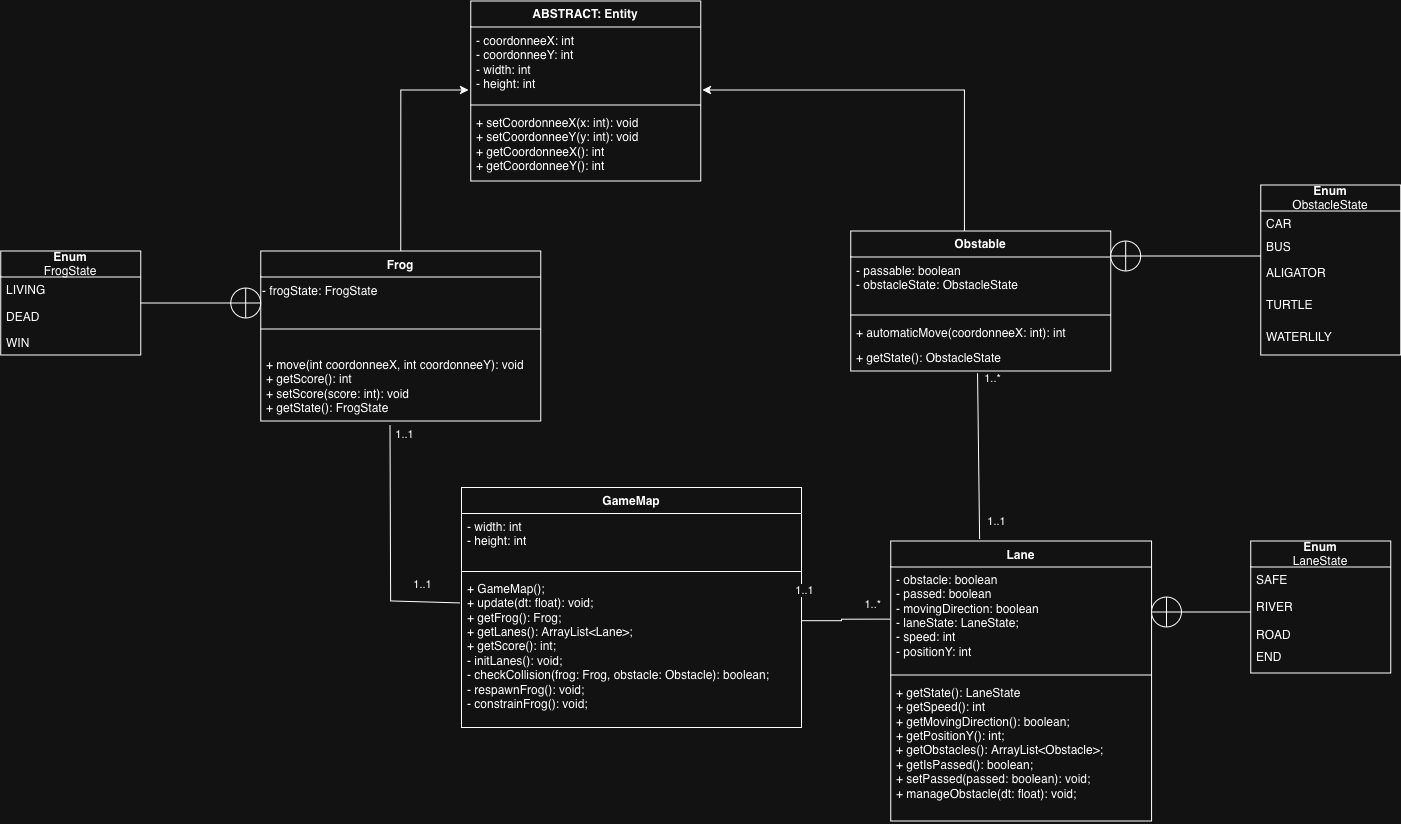

The diagram above was exported from draw.io. Its source (the exported page's mxGraphModel, read from the mxfile embedded in the PNG):
<mxGraphModel dx="628" dy="951" grid="1" gridSize="10" guides="1" tooltips="1" connect="1" arrows="1" fold="1" page="1" pageScale="1" pageWidth="827" pageHeight="1169" math="0" shadow="0">
  <root>
    <mxCell id="0" />
    <mxCell id="1" parent="0" />
    <mxCell id="kWFOwX12ZT4tzYtuoKK9-1" parent="1" style="swimlane;fontStyle=1;align=center;verticalAlign=top;childLayout=stackLayout;horizontal=1;startSize=26;horizontalStack=0;resizeParent=1;resizeParentMax=0;resizeLast=0;collapsible=1;marginBottom=0;whiteSpace=wrap;html=1;" value="ABSTRACT: Entity" vertex="1">
      <mxGeometry height="180" width="230" x="1639.1666666666667" y="352.5" as="geometry" />
    </mxCell>
    <mxCell id="kWFOwX12ZT4tzYtuoKK9-2" parent="kWFOwX12ZT4tzYtuoKK9-1" style="text;strokeColor=none;fillColor=none;align=left;verticalAlign=top;spacingLeft=4;spacingRight=4;overflow=hidden;rotatable=0;points=[[0,0.5],[1,0.5]];portConstraint=eastwest;whiteSpace=wrap;html=1;" value="&lt;div&gt;- coordonneeX: int&lt;/div&gt;&lt;div&gt;- coordonneeY: int&lt;/div&gt;&lt;div&gt;- width: int&lt;/div&gt;&lt;div&gt;- height: int&lt;/div&gt;&lt;div&gt;&lt;br&gt;&lt;/div&gt;" vertex="1">
      <mxGeometry height="74" width="230" y="26" as="geometry" />
    </mxCell>
    <mxCell id="kWFOwX12ZT4tzYtuoKK9-3" parent="kWFOwX12ZT4tzYtuoKK9-1" style="line;strokeWidth=1;fillColor=none;align=left;verticalAlign=middle;spacingTop=-1;spacingLeft=3;spacingRight=3;rotatable=0;labelPosition=right;points=[];portConstraint=eastwest;strokeColor=inherit;" value="" vertex="1">
      <mxGeometry height="8" width="230" y="100" as="geometry" />
    </mxCell>
    <mxCell id="kWFOwX12ZT4tzYtuoKK9-4" parent="kWFOwX12ZT4tzYtuoKK9-1" style="text;strokeColor=none;fillColor=none;align=left;verticalAlign=top;spacingLeft=4;spacingRight=4;overflow=hidden;rotatable=0;points=[[0,0.5],[1,0.5]];portConstraint=eastwest;whiteSpace=wrap;html=1;" value="&lt;div&gt;+ setCoordonneeX(x: int): void&lt;/div&gt;&lt;div&gt;+ setCoordonneeY(y: int): void&lt;/div&gt;&lt;div&gt;+&amp;nbsp;getCoordonneeX(): int&lt;/div&gt;&lt;div&gt;+ getCoordonneeY(): int&lt;/div&gt;" vertex="1">
      <mxGeometry height="72" width="230" y="108" as="geometry" />
    </mxCell>
    <mxCell id="kWFOwX12ZT4tzYtuoKK9-5" parent="1" style="swimlane;fontStyle=1;align=center;verticalAlign=top;childLayout=stackLayout;horizontal=1;startSize=26;horizontalStack=0;resizeParent=1;resizeParentMax=0;resizeLast=0;collapsible=1;marginBottom=0;whiteSpace=wrap;html=1;" value="Frog" vertex="1">
      <mxGeometry height="170" width="280" x="1429.1666666666667" y="602.5" as="geometry" />
    </mxCell>
    <mxCell id="kWFOwX12ZT4tzYtuoKK9-6" parent="kWFOwX12ZT4tzYtuoKK9-5" style="text;html=1;whiteSpace=wrap;strokeColor=none;fillColor=none;align=left;verticalAlign=middle;rounded=0;" value="&lt;div&gt;- frogState: FrogState&lt;/div&gt;" vertex="1">
      <mxGeometry height="30" width="280" y="26" as="geometry" />
    </mxCell>
    <mxCell id="kWFOwX12ZT4tzYtuoKK9-7" parent="kWFOwX12ZT4tzYtuoKK9-5" style="line;strokeWidth=1;fillColor=none;align=left;verticalAlign=middle;spacingTop=-1;spacingLeft=3;spacingRight=3;rotatable=0;labelPosition=right;points=[];portConstraint=eastwest;strokeColor=inherit;" value="" vertex="1">
      <mxGeometry height="44" width="280" y="56" as="geometry" />
    </mxCell>
    <mxCell id="kWFOwX12ZT4tzYtuoKK9-8" parent="kWFOwX12ZT4tzYtuoKK9-5" style="text;strokeColor=none;fillColor=none;align=left;verticalAlign=top;spacingLeft=4;spacingRight=4;overflow=hidden;rotatable=0;points=[[0,0.5],[1,0.5]];portConstraint=eastwest;whiteSpace=wrap;html=1;" value="&lt;div&gt;+ move(int coordonneeX, int coordonneeY): void&lt;/div&gt;&lt;div&gt;+ getScore(): int&lt;/div&gt;&lt;div&gt;+ setScore(score: int): void&lt;/div&gt;&lt;div&gt;+ getState(): FrogState&lt;/div&gt;" vertex="1">
      <mxGeometry height="70" width="280" y="100" as="geometry" />
    </mxCell>
    <mxCell id="kWFOwX12ZT4tzYtuoKK9-9" edge="1" parent="1" source="kWFOwX12ZT4tzYtuoKK9-5" style="edgeStyle=orthogonalEdgeStyle;rounded=0;orthogonalLoop=1;jettySize=auto;html=1;exitX=0.5;exitY=0;exitDx=0;exitDy=0;entryX=-0.009;entryY=0.851;entryDx=0;entryDy=0;entryPerimeter=0;" target="kWFOwX12ZT4tzYtuoKK9-2">
      <mxGeometry relative="1" as="geometry" />
    </mxCell>
    <mxCell id="kWFOwX12ZT4tzYtuoKK9-10" edge="1" parent="1" source="kWFOwX12ZT4tzYtuoKK9-28" style="edgeStyle=orthogonalEdgeStyle;rounded=0;orthogonalLoop=1;jettySize=auto;html=1;entryX=1.008;entryY=0.851;entryDx=0;entryDy=0;entryPerimeter=0;exitX=0.438;exitY=0;exitDx=0;exitDy=0;exitPerimeter=0;" target="kWFOwX12ZT4tzYtuoKK9-2">
      <mxGeometry relative="1" as="geometry">
        <mxPoint x="2364.123188405797" y="612.5" as="sourcePoint" />
      </mxGeometry>
    </mxCell>
    <mxCell id="kWFOwX12ZT4tzYtuoKK9-11" edge="1" parent="1" source="kWFOwX12ZT4tzYtuoKK9-20" style="endArrow=none;html=1;rounded=0;exitX=-0.003;exitY=0.181;exitDx=0;exitDy=0;exitPerimeter=0;entryX=0.462;entryY=1.051;entryDx=0;entryDy=0;entryPerimeter=0;" target="kWFOwX12ZT4tzYtuoKK9-8" value="">
      <mxGeometry height="50" relative="1" width="50" as="geometry">
        <Array as="points">
          <mxPoint x="1559.1666666666667" y="952.5" />
        </Array>
        <mxPoint x="1727.273666666667" y="950.6799999999997" as="sourcePoint" />
        <mxPoint x="1559.1666666666667" y="792.5" as="targetPoint" />
      </mxGeometry>
    </mxCell>
    <mxCell id="kWFOwX12ZT4tzYtuoKK9-12" connectable="0" parent="kWFOwX12ZT4tzYtuoKK9-11" style="edgeLabel;html=1;align=center;verticalAlign=middle;resizable=0;points=[];" value="1..1" vertex="1">
      <mxGeometry relative="1" x="0.8761" y="-4" as="geometry">
        <mxPoint x="10" y="-6" as="offset" />
      </mxGeometry>
    </mxCell>
    <mxCell id="kWFOwX12ZT4tzYtuoKK9-13" connectable="0" parent="kWFOwX12ZT4tzYtuoKK9-11" style="edgeLabel;html=1;align=center;verticalAlign=middle;resizable=0;points=[];" value="1..1" vertex="1">
      <mxGeometry relative="1" x="-0.8713" y="-2" as="geometry">
        <mxPoint x="-23" y="-17" as="offset" />
      </mxGeometry>
    </mxCell>
    <mxCell id="kWFOwX12ZT4tzYtuoKK9-14" edge="1" parent="1" source="kWFOwX12ZT4tzYtuoKK9-21" style="endArrow=none;html=1;rounded=0;entryX=0.488;entryY=1.086;entryDx=0;entryDy=0;entryPerimeter=0;exitX=0.341;exitY=-0.007;exitDx=0;exitDy=0;exitPerimeter=0;" target="kWFOwX12ZT4tzYtuoKK9-32" value="">
      <mxGeometry height="50" relative="1" width="50" as="geometry">
        <Array as="points" />
        <mxPoint x="1726.1666666666667" y="1052.5" as="sourcePoint" />
        <mxPoint x="2100.726666666667" y="673.564" as="targetPoint" />
      </mxGeometry>
    </mxCell>
    <mxCell id="kWFOwX12ZT4tzYtuoKK9-15" connectable="0" parent="kWFOwX12ZT4tzYtuoKK9-14" style="edgeLabel;html=1;align=center;verticalAlign=middle;resizable=0;points=[];" value="1..*" vertex="1">
      <mxGeometry relative="1" x="0.8761" y="-4" as="geometry">
        <mxPoint x="10" y="-6" as="offset" />
      </mxGeometry>
    </mxCell>
    <mxCell id="kWFOwX12ZT4tzYtuoKK9-16" connectable="0" parent="kWFOwX12ZT4tzYtuoKK9-14" style="edgeLabel;html=1;align=center;verticalAlign=middle;resizable=0;points=[];" value="1..1" vertex="1">
      <mxGeometry relative="1" x="-0.8713" y="-2" as="geometry">
        <mxPoint x="14" y="-8" as="offset" />
      </mxGeometry>
    </mxCell>
    <mxCell id="kWFOwX12ZT4tzYtuoKK9-17" parent="1" style="swimlane;fontStyle=1;align=center;verticalAlign=top;childLayout=stackLayout;horizontal=1;startSize=26;horizontalStack=0;resizeParent=1;resizeParentMax=0;resizeLast=0;collapsible=1;marginBottom=0;whiteSpace=wrap;html=1;" value="GameMap" vertex="1">
      <mxGeometry height="240" width="340" x="1630" y="839" as="geometry" />
    </mxCell>
    <mxCell id="kWFOwX12ZT4tzYtuoKK9-18" parent="kWFOwX12ZT4tzYtuoKK9-17" style="text;strokeColor=none;fillColor=none;align=left;verticalAlign=top;spacingLeft=4;spacingRight=4;overflow=hidden;rotatable=0;points=[[0,0.5],[1,0.5]];portConstraint=eastwest;whiteSpace=wrap;html=1;" value="&lt;div&gt;- width: int&lt;/div&gt;&lt;div&gt;- height: int&lt;/div&gt;" vertex="1">
      <mxGeometry height="54" width="340" y="26" as="geometry" />
    </mxCell>
    <mxCell id="kWFOwX12ZT4tzYtuoKK9-19" parent="kWFOwX12ZT4tzYtuoKK9-17" style="line;strokeWidth=1;fillColor=none;align=left;verticalAlign=middle;spacingTop=-1;spacingLeft=3;spacingRight=3;rotatable=0;labelPosition=right;points=[];portConstraint=eastwest;strokeColor=inherit;" value="" vertex="1">
      <mxGeometry height="8" width="340" y="80" as="geometry" />
    </mxCell>
    <mxCell id="kWFOwX12ZT4tzYtuoKK9-20" parent="kWFOwX12ZT4tzYtuoKK9-17" style="text;strokeColor=none;fillColor=none;align=left;verticalAlign=top;spacingLeft=4;spacingRight=4;overflow=hidden;rotatable=0;points=[[0,0.5],[1,0.5]];portConstraint=eastwest;whiteSpace=wrap;html=1;" value="+ GameMap();&lt;br&gt;+ update(dt: float): void;&lt;br&gt;+ getFrog(): Frog;&lt;br&gt;+ getLanes(): ArrayList&amp;lt;Lane&amp;gt;;&lt;br&gt;+ getScore(): int;&lt;br&gt;- initLanes(): void;&lt;br&gt;- checkCollision(frog: Frog, obstacle: Obstacle): boolean;&lt;br&gt;- respawnFrog(): void;&lt;br&gt;- constrainFrog(): void;" vertex="1">
      <mxGeometry height="152" width="340" y="88" as="geometry" />
    </mxCell>
    <mxCell id="kWFOwX12ZT4tzYtuoKK9-21" parent="1" style="swimlane;fontStyle=1;align=center;verticalAlign=top;childLayout=stackLayout;horizontal=1;startSize=26;horizontalStack=0;resizeParent=1;resizeParentMax=0;resizeLast=0;collapsible=1;marginBottom=0;whiteSpace=wrap;html=1;" value="Lane" vertex="1">
      <mxGeometry height="280" width="260.83" x="2059.17" y="892.5" as="geometry" />
    </mxCell>
    <mxCell id="kWFOwX12ZT4tzYtuoKK9-22" parent="kWFOwX12ZT4tzYtuoKK9-21" style="text;strokeColor=none;fillColor=none;align=left;verticalAlign=top;spacingLeft=4;spacingRight=4;overflow=hidden;rotatable=0;points=[[0,0.5],[1,0.5]];portConstraint=eastwest;whiteSpace=wrap;html=1;" value="&lt;div&gt;- obstacle: boolean&lt;/div&gt;&lt;div&gt;- passed: boolean&lt;/div&gt;&lt;div&gt;- movingDirection: boolean&lt;/div&gt;&lt;div&gt;- laneState: LaneState;&lt;/div&gt;&lt;div&gt;- speed: int&lt;/div&gt;&lt;div&gt;- positionY: int&lt;/div&gt;" vertex="1">
      <mxGeometry height="104" width="260.83" y="26" as="geometry" />
    </mxCell>
    <mxCell id="kWFOwX12ZT4tzYtuoKK9-23" parent="kWFOwX12ZT4tzYtuoKK9-21" style="line;strokeWidth=1;fillColor=none;align=left;verticalAlign=middle;spacingTop=-1;spacingLeft=3;spacingRight=3;rotatable=0;labelPosition=right;points=[];portConstraint=eastwest;strokeColor=inherit;" value="" vertex="1">
      <mxGeometry height="8" width="260.83" y="130" as="geometry" />
    </mxCell>
    <mxCell id="kWFOwX12ZT4tzYtuoKK9-24" parent="kWFOwX12ZT4tzYtuoKK9-21" style="text;strokeColor=none;fillColor=none;align=left;verticalAlign=top;spacingLeft=4;spacingRight=4;overflow=hidden;rotatable=0;points=[[0,0.5],[1,0.5]];portConstraint=eastwest;whiteSpace=wrap;html=1;" value="&lt;div&gt;+ getState(): LaneState&lt;/div&gt;&lt;div&gt;+ getSpeed(): int&lt;/div&gt;&lt;div&gt;+ getMovingDirection(): boolean;&lt;/div&gt;&lt;div&gt;+ getPositionY(): int;&lt;/div&gt;&lt;div&gt;+ getObstacles():&amp;nbsp;ArrayList&amp;lt;Obstacle&amp;gt;;&lt;/div&gt;&lt;div&gt;+ getIsPassed(): boolean;&lt;/div&gt;&lt;div&gt;+ setPassed(passed: boolean): void;&lt;/div&gt;&lt;div&gt;+ manageObstacle(dt: float): void;&lt;/div&gt;" vertex="1">
      <mxGeometry height="142" width="260.83" y="138" as="geometry" />
    </mxCell>
    <mxCell id="kWFOwX12ZT4tzYtuoKK9-25" edge="1" parent="1" source="kWFOwX12ZT4tzYtuoKK9-20" style="endArrow=none;html=1;edgeStyle=orthogonalEdgeStyle;rounded=0;entryX=0;entryY=0.5;entryDx=0;entryDy=0;exitX=1;exitY=0.139;exitDx=0;exitDy=0;exitPerimeter=0;" target="kWFOwX12ZT4tzYtuoKK9-22" value="">
      <mxGeometry relative="1" as="geometry">
        <Array as="points">
          <mxPoint x="2010" y="972" />
          <mxPoint x="2010" y="971" />
        </Array>
        <mxPoint x="1920" y="970" as="sourcePoint" />
        <mxPoint x="2056.666666666667" y="904.5" as="targetPoint" />
      </mxGeometry>
    </mxCell>
    <mxCell id="kWFOwX12ZT4tzYtuoKK9-26" connectable="0" parent="kWFOwX12ZT4tzYtuoKK9-25" style="edgeLabel;resizable=0;html=1;align=right;verticalAlign=bottom;" value="1..*" vertex="1">
      <mxGeometry relative="1" x="1" as="geometry">
        <mxPoint x="-10" y="-6" as="offset" />
      </mxGeometry>
    </mxCell>
    <mxCell id="kWFOwX12ZT4tzYtuoKK9-27" connectable="0" parent="kWFOwX12ZT4tzYtuoKK9-25" style="edgeLabel;html=1;align=center;verticalAlign=middle;resizable=0;points=[];" value="1..1" vertex="1">
      <mxGeometry relative="1" x="-0.8864" y="2" as="geometry">
        <mxPoint y="-13" as="offset" />
      </mxGeometry>
    </mxCell>
    <mxCell id="kWFOwX12ZT4tzYtuoKK9-28" parent="1" style="swimlane;fontStyle=1;align=center;verticalAlign=top;childLayout=stackLayout;horizontal=1;startSize=26;horizontalStack=0;resizeParent=1;resizeParentMax=0;resizeLast=0;collapsible=1;marginBottom=0;whiteSpace=wrap;html=1;" value="Obstable" vertex="1">
      <mxGeometry height="140" width="260" x="2019.1666666666667" y="582.5" as="geometry" />
    </mxCell>
    <mxCell id="kWFOwX12ZT4tzYtuoKK9-29" parent="kWFOwX12ZT4tzYtuoKK9-28" style="text;strokeColor=none;fillColor=none;align=left;verticalAlign=top;spacingLeft=4;spacingRight=4;overflow=hidden;rotatable=0;points=[[0,0.5],[1,0.5]];portConstraint=eastwest;whiteSpace=wrap;html=1;" value="&lt;div&gt;- passable: boolean&lt;/div&gt;&lt;div&gt;- obstacleState: ObstacleState&lt;/div&gt;" vertex="1">
      <mxGeometry height="54" width="260" y="26" as="geometry" />
    </mxCell>
    <mxCell id="kWFOwX12ZT4tzYtuoKK9-30" parent="kWFOwX12ZT4tzYtuoKK9-28" style="line;strokeWidth=1;fillColor=none;align=left;verticalAlign=middle;spacingTop=-1;spacingLeft=3;spacingRight=3;rotatable=0;labelPosition=right;points=[];portConstraint=eastwest;strokeColor=inherit;" value="" vertex="1">
      <mxGeometry height="8" width="260" y="80" as="geometry" />
    </mxCell>
    <mxCell id="kWFOwX12ZT4tzYtuoKK9-31" parent="kWFOwX12ZT4tzYtuoKK9-28" style="text;strokeColor=none;fillColor=none;align=left;verticalAlign=top;spacingLeft=4;spacingRight=4;overflow=hidden;rotatable=0;points=[[0,0.5],[1,0.5]];portConstraint=eastwest;whiteSpace=wrap;html=1;" value="&lt;div&gt;+ automaticMove(coordonneeX: int): int&lt;/div&gt;" vertex="1">
      <mxGeometry height="26" width="260" y="88" as="geometry" />
    </mxCell>
    <mxCell id="kWFOwX12ZT4tzYtuoKK9-32" parent="kWFOwX12ZT4tzYtuoKK9-28" style="text;strokeColor=none;fillColor=none;align=left;verticalAlign=top;spacingLeft=4;spacingRight=4;overflow=hidden;rotatable=0;points=[[0,0.5],[1,0.5]];portConstraint=eastwest;whiteSpace=wrap;html=1;" value="&lt;div&gt;+ getState(): ObstacleState&lt;/div&gt;" vertex="1">
      <mxGeometry height="26" width="260" y="114" as="geometry" />
    </mxCell>
    <mxCell id="kWFOwX12ZT4tzYtuoKK9-33" parent="1" style="swimlane;fontStyle=0;childLayout=stackLayout;horizontal=1;startSize=26;fillColor=none;horizontalStack=0;resizeParent=1;resizeParentMax=0;resizeLast=0;collapsible=1;marginBottom=0;whiteSpace=wrap;html=1;" value="&lt;div&gt;&lt;b&gt;Enum&lt;/b&gt;&lt;/div&gt;&lt;div&gt;FrogState&lt;/div&gt;" vertex="1">
      <mxGeometry height="104" width="140" x="1169.1666666666667" y="602.5" as="geometry" />
    </mxCell>
    <mxCell id="kWFOwX12ZT4tzYtuoKK9-34" parent="kWFOwX12ZT4tzYtuoKK9-33" style="text;strokeColor=none;fillColor=none;align=left;verticalAlign=top;spacingLeft=4;spacingRight=4;overflow=hidden;rotatable=0;points=[[0,0.5],[1,0.5]];portConstraint=eastwest;whiteSpace=wrap;html=1;" value="LIVING" vertex="1">
      <mxGeometry height="26" width="140" y="26" as="geometry" />
    </mxCell>
    <mxCell id="kWFOwX12ZT4tzYtuoKK9-35" parent="kWFOwX12ZT4tzYtuoKK9-33" style="text;strokeColor=none;fillColor=none;align=left;verticalAlign=top;spacingLeft=4;spacingRight=4;overflow=hidden;rotatable=0;points=[[0,0.5],[1,0.5]];portConstraint=eastwest;whiteSpace=wrap;html=1;" value="DEAD" vertex="1">
      <mxGeometry height="26" width="140" y="52" as="geometry" />
    </mxCell>
    <mxCell id="kWFOwX12ZT4tzYtuoKK9-36" parent="kWFOwX12ZT4tzYtuoKK9-33" style="text;strokeColor=none;fillColor=none;align=left;verticalAlign=top;spacingLeft=4;spacingRight=4;overflow=hidden;rotatable=0;points=[[0,0.5],[1,0.5]];portConstraint=eastwest;whiteSpace=wrap;html=1;" value="WIN" vertex="1">
      <mxGeometry height="26" width="140" y="78" as="geometry" />
    </mxCell>
    <mxCell id="kWFOwX12ZT4tzYtuoKK9-37" parent="1" style="verticalLabelPosition=bottom;verticalAlign=top;html=1;shape=mxgraph.flowchart.summing_function;" value="" vertex="1">
      <mxGeometry height="30" width="30" x="1399.17" y="639.5" as="geometry" />
    </mxCell>
    <mxCell id="kWFOwX12ZT4tzYtuoKK9-38" parent="1" style="line;strokeWidth=1;fillColor=none;align=left;verticalAlign=middle;spacingTop=-1;spacingLeft=3;spacingRight=3;rotatable=0;labelPosition=right;points=[];portConstraint=eastwest;strokeColor=inherit;" value="" vertex="1">
      <mxGeometry height="8" width="90" x="1309.1666666666667" y="650.5" as="geometry" />
    </mxCell>
    <mxCell id="kWFOwX12ZT4tzYtuoKK9-39" parent="1" style="swimlane;fontStyle=0;childLayout=stackLayout;horizontal=1;startSize=26;fillColor=none;horizontalStack=0;resizeParent=1;resizeParentMax=0;resizeLast=0;collapsible=1;marginBottom=0;whiteSpace=wrap;html=1;" value="&lt;div&gt;&lt;b&gt;Enum&lt;/b&gt;&lt;/div&gt;&lt;div&gt;ObstacleState&lt;/div&gt;" vertex="1">
      <mxGeometry height="170" width="140" x="2429.166666666667" y="536.5" as="geometry" />
    </mxCell>
    <mxCell id="kWFOwX12ZT4tzYtuoKK9-40" parent="kWFOwX12ZT4tzYtuoKK9-39" style="text;strokeColor=none;fillColor=none;align=left;verticalAlign=top;spacingLeft=4;spacingRight=4;overflow=hidden;rotatable=0;points=[[0,0.5],[1,0.5]];portConstraint=eastwest;whiteSpace=wrap;html=1;" value="CAR" vertex="1">
      <mxGeometry height="22" width="140" y="26" as="geometry" />
    </mxCell>
    <mxCell id="kWFOwX12ZT4tzYtuoKK9-41" parent="kWFOwX12ZT4tzYtuoKK9-39" style="text;strokeColor=none;fillColor=none;align=left;verticalAlign=top;spacingLeft=4;spacingRight=4;overflow=hidden;rotatable=0;points=[[0,0.5],[1,0.5]];portConstraint=eastwest;whiteSpace=wrap;html=1;" value="BUS&lt;span style=&quot;white-space: pre;&quot;&gt;&#09;&lt;/span&gt;" vertex="1">
      <mxGeometry height="26" width="140" y="48" as="geometry" />
    </mxCell>
    <mxCell id="kWFOwX12ZT4tzYtuoKK9-42" parent="kWFOwX12ZT4tzYtuoKK9-39" style="text;strokeColor=none;fillColor=none;align=left;verticalAlign=top;spacingLeft=4;spacingRight=4;overflow=hidden;rotatable=0;points=[[0,0.5],[1,0.5]];portConstraint=eastwest;whiteSpace=wrap;html=1;" value="&lt;div&gt;ALIGATOR&lt;/div&gt;&lt;div&gt;&lt;br&gt;&lt;/div&gt;" vertex="1">
      <mxGeometry height="32" width="140" y="74" as="geometry" />
    </mxCell>
    <mxCell id="kWFOwX12ZT4tzYtuoKK9-43" parent="kWFOwX12ZT4tzYtuoKK9-39" style="text;strokeColor=none;fillColor=none;align=left;verticalAlign=top;spacingLeft=4;spacingRight=4;overflow=hidden;rotatable=0;points=[[0,0.5],[1,0.5]];portConstraint=eastwest;whiteSpace=wrap;html=1;" value="&lt;div&gt;TURTLE&lt;/div&gt;" vertex="1">
      <mxGeometry height="32" width="140" y="106" as="geometry" />
    </mxCell>
    <mxCell id="lPd-OiyMTa2zJN06D6tr-2" parent="kWFOwX12ZT4tzYtuoKK9-39" style="text;strokeColor=none;fillColor=none;align=left;verticalAlign=top;spacingLeft=4;spacingRight=4;overflow=hidden;rotatable=0;points=[[0,0.5],[1,0.5]];portConstraint=eastwest;whiteSpace=wrap;html=1;" value="WATERLILY" vertex="1">
      <mxGeometry height="32" width="140" y="138" as="geometry" />
    </mxCell>
    <mxCell id="kWFOwX12ZT4tzYtuoKK9-44" parent="1" style="verticalLabelPosition=bottom;verticalAlign=top;html=1;shape=mxgraph.flowchart.summing_function;" value="" vertex="1">
      <mxGeometry height="30" width="30" x="2279.166666666667" y="592.5" as="geometry" />
    </mxCell>
    <mxCell id="kWFOwX12ZT4tzYtuoKK9-45" parent="1" style="line;strokeWidth=1;fillColor=none;align=left;verticalAlign=middle;spacingTop=-1;spacingLeft=3;spacingRight=3;rotatable=0;labelPosition=right;points=[];portConstraint=eastwest;strokeColor=inherit;" value="" vertex="1">
      <mxGeometry height="8" width="120" x="2309.166666666667" y="603.5" as="geometry" />
    </mxCell>
    <mxCell id="kWFOwX12ZT4tzYtuoKK9-46" parent="1" style="swimlane;fontStyle=0;childLayout=stackLayout;horizontal=1;startSize=26;fillColor=none;horizontalStack=0;resizeParent=1;resizeParentMax=0;resizeLast=0;collapsible=1;marginBottom=0;whiteSpace=wrap;html=1;" value="&lt;div&gt;&lt;b&gt;Enum&lt;/b&gt;&lt;/div&gt;&lt;div&gt;LaneState&lt;/div&gt;" vertex="1">
      <mxGeometry height="132" width="140" x="2419.166666666667" y="892.5" as="geometry" />
    </mxCell>
    <mxCell id="kWFOwX12ZT4tzYtuoKK9-47" parent="kWFOwX12ZT4tzYtuoKK9-46" style="text;strokeColor=none;fillColor=none;align=left;verticalAlign=top;spacingLeft=4;spacingRight=4;overflow=hidden;rotatable=0;points=[[0,0.5],[1,0.5]];portConstraint=eastwest;whiteSpace=wrap;html=1;" value="SAFE" vertex="1">
      <mxGeometry height="26" width="140" y="26" as="geometry" />
    </mxCell>
    <mxCell id="kWFOwX12ZT4tzYtuoKK9-48" parent="kWFOwX12ZT4tzYtuoKK9-46" style="text;strokeColor=none;fillColor=none;align=left;verticalAlign=top;spacingLeft=4;spacingRight=4;overflow=hidden;rotatable=0;points=[[0,0.5],[1,0.5]];portConstraint=eastwest;whiteSpace=wrap;html=1;" value="RIVER" vertex="1">
      <mxGeometry height="28" width="140" y="52" as="geometry" />
    </mxCell>
    <mxCell id="kWFOwX12ZT4tzYtuoKK9-49" parent="kWFOwX12ZT4tzYtuoKK9-46" style="text;strokeColor=none;fillColor=none;align=left;verticalAlign=top;spacingLeft=4;spacingRight=4;overflow=hidden;rotatable=0;points=[[0,0.5],[1,0.5]];portConstraint=eastwest;whiteSpace=wrap;html=1;" value="ROAD" vertex="1">
      <mxGeometry height="22" width="140" y="80" as="geometry" />
    </mxCell>
    <mxCell id="kWFOwX12ZT4tzYtuoKK9-52" parent="kWFOwX12ZT4tzYtuoKK9-46" style="text;strokeColor=none;fillColor=none;align=left;verticalAlign=top;spacingLeft=4;spacingRight=4;overflow=hidden;rotatable=0;points=[[0,0.5],[1,0.5]];portConstraint=eastwest;whiteSpace=wrap;html=1;" value="END" vertex="1">
      <mxGeometry height="30" width="140" y="102" as="geometry" />
    </mxCell>
    <mxCell id="kWFOwX12ZT4tzYtuoKK9-50" parent="1" style="line;strokeWidth=1;fillColor=none;align=left;verticalAlign=middle;spacingTop=-1;spacingLeft=3;spacingRight=3;rotatable=0;labelPosition=right;points=[];portConstraint=eastwest;strokeColor=inherit;" value="" vertex="1">
      <mxGeometry height="8" width="69.17" x="2350" y="959.5" as="geometry" />
    </mxCell>
    <mxCell id="kWFOwX12ZT4tzYtuoKK9-51" parent="1" style="verticalLabelPosition=bottom;verticalAlign=top;html=1;shape=mxgraph.flowchart.summing_function;" value="" vertex="1">
      <mxGeometry height="30" width="30" x="2319.996666666667" y="948.5" as="geometry" />
    </mxCell>
  </root>
</mxGraphModel>